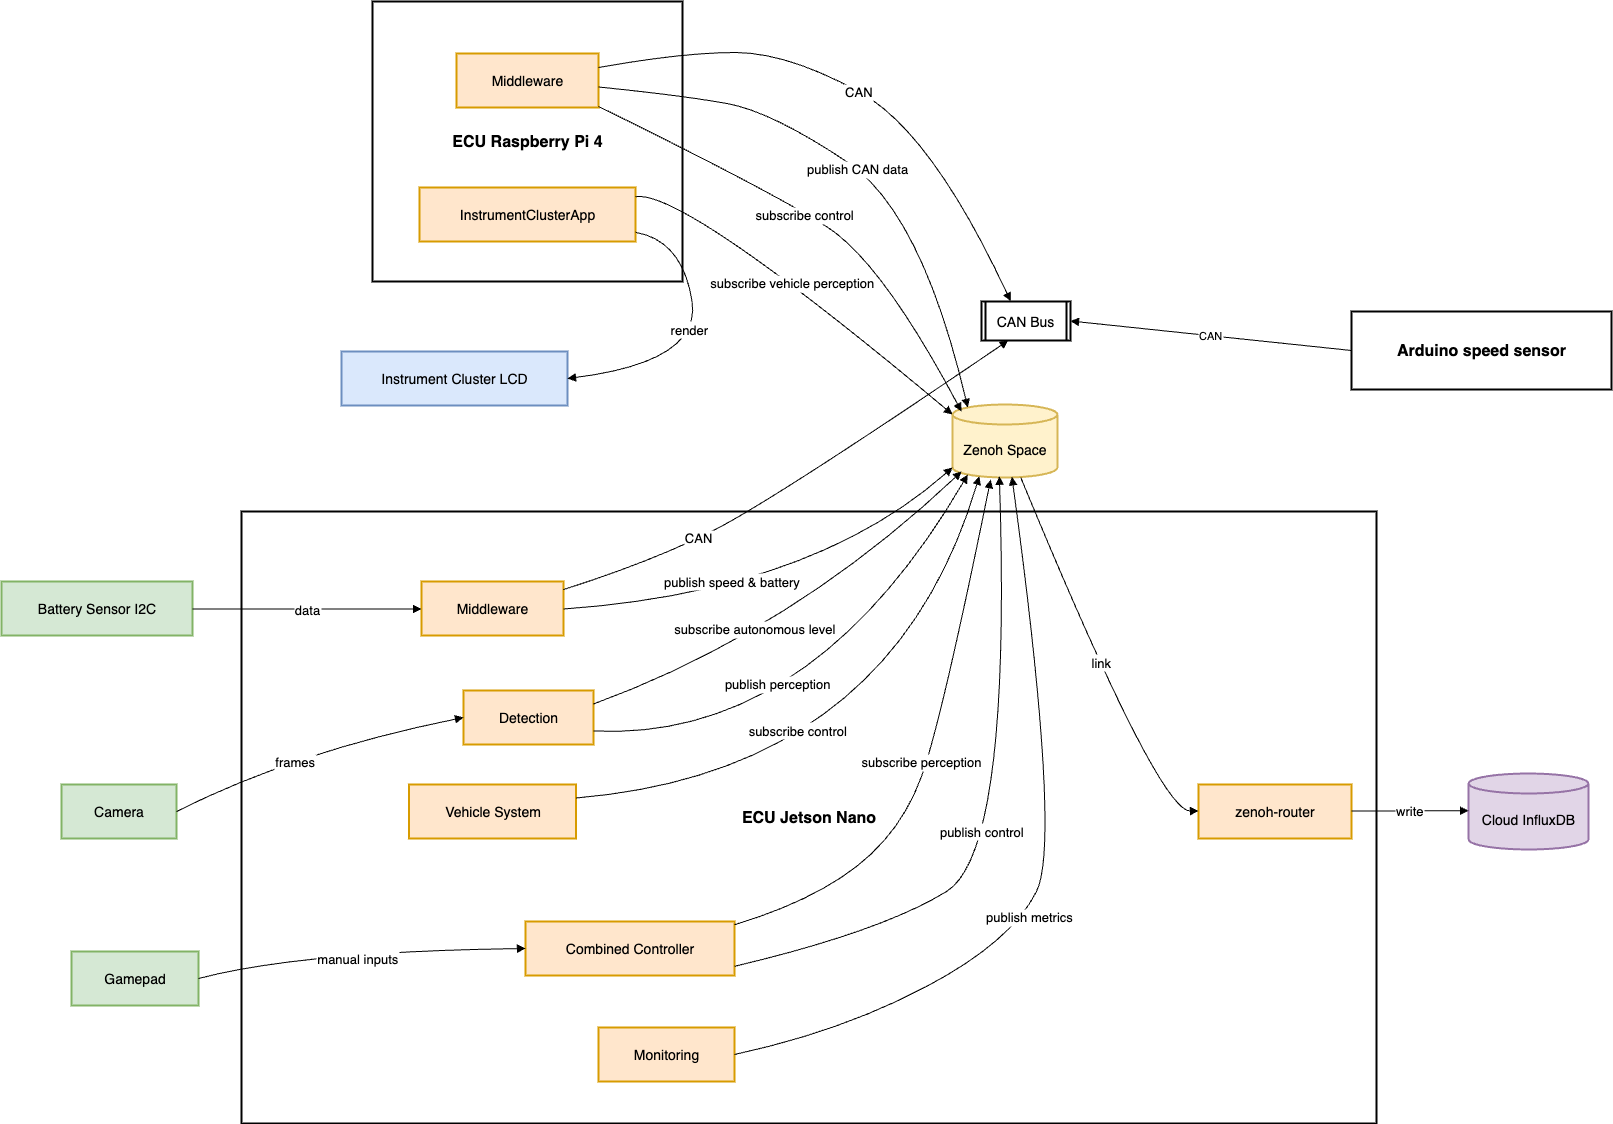

The diagram above was exported from draw.io. Its source (the exported page's mxGraphModel, read from the mxfile embedded in the PNG):
<mxGraphModel dx="1572" dy="1508" grid="1" gridSize="10" guides="1" tooltips="1" connect="1" arrows="1" fold="1" page="1" pageScale="1" pageWidth="850" pageHeight="1100" math="0" shadow="0">
  <root>
    <mxCell id="0" />
    <mxCell id="1" parent="0" />
    <mxCell id="tz2Queb-3kquGu2dCrOk-1" value="ECU Raspberry Pi 4" style="whiteSpace=wrap;strokeWidth=2;fontSize=16;fontStyle=1" parent="1" vertex="1">
      <mxGeometry x="391" y="20" width="310" height="280" as="geometry" />
    </mxCell>
    <mxCell id="tz2Queb-3kquGu2dCrOk-2" value="ECU Jetson Nano" style="whiteSpace=wrap;strokeWidth=2;fontSize=16;fontStyle=1" parent="1" vertex="1">
      <mxGeometry x="260" y="530" width="1135" height="612" as="geometry" />
    </mxCell>
    <mxCell id="tz2Queb-3kquGu2dCrOk-3" value="CAN Bus" style="strokeWidth=2;shape=process;whiteSpace=wrap;size=0.04;fontSize=14;" parent="1" vertex="1">
      <mxGeometry x="1000" y="320" width="89" height="39" as="geometry" />
    </mxCell>
    <mxCell id="tz2Queb-3kquGu2dCrOk-4" value="Zenoh Space" style="shape=cylinder3;boundedLbl=1;backgroundOutline=1;size=10;strokeWidth=2;whiteSpace=wrap;fillColor=#fff2cc;strokeColor=#d6b656;fontSize=14;" parent="1" vertex="1">
      <mxGeometry x="971" y="423" width="105" height="73" as="geometry" />
    </mxCell>
    <mxCell id="tz2Queb-3kquGu2dCrOk-5" value="Cloud InfluxDB" style="shape=cylinder3;boundedLbl=1;backgroundOutline=1;size=10;strokeWidth=2;whiteSpace=wrap;fillColor=#e1d5e7;strokeColor=#9673a6;fontSize=14;" parent="1" vertex="1">
      <mxGeometry x="1487" y="792" width="120" height="76" as="geometry" />
    </mxCell>
    <mxCell id="tz2Queb-3kquGu2dCrOk-6" value="Arduino speed sensor" style="whiteSpace=wrap;strokeWidth=2;fontSize=16;fontStyle=1" parent="1" vertex="1">
      <mxGeometry x="1370" y="330" width="260" height="78" as="geometry" />
    </mxCell>
    <mxCell id="tz2Queb-3kquGu2dCrOk-7" value="Camera" style="whiteSpace=wrap;strokeWidth=2;fillColor=#d5e8d4;strokeColor=#82b366;fontSize=14;" parent="1" vertex="1">
      <mxGeometry x="80" y="803" width="115" height="54" as="geometry" />
    </mxCell>
    <mxCell id="tz2Queb-3kquGu2dCrOk-8" value="Gamepad" style="whiteSpace=wrap;strokeWidth=2;fillColor=#d5e8d4;strokeColor=#82b366;fontSize=14;" parent="1" vertex="1">
      <mxGeometry x="90" y="970" width="127" height="54" as="geometry" />
    </mxCell>
    <mxCell id="tz2Queb-3kquGu2dCrOk-9" value="Instrument Cluster LCD" style="whiteSpace=wrap;strokeWidth=2;fillColor=#dae8fc;strokeColor=#6c8ebf;fontSize=14;" parent="1" vertex="1">
      <mxGeometry x="360" y="370" width="226" height="54" as="geometry" />
    </mxCell>
    <mxCell id="tz2Queb-3kquGu2dCrOk-10" value="Detection" style="whiteSpace=wrap;strokeWidth=2;fillColor=#ffe6cc;strokeColor=#d79b00;fontSize=14;" parent="1" vertex="1">
      <mxGeometry x="482" y="709" width="130" height="54" as="geometry" />
    </mxCell>
    <mxCell id="tz2Queb-3kquGu2dCrOk-11" value="Combined Controller" style="whiteSpace=wrap;strokeWidth=2;fillColor=#ffe6cc;strokeColor=#d79b00;fontSize=14;" parent="1" vertex="1">
      <mxGeometry x="544" y="940" width="209" height="54" as="geometry" />
    </mxCell>
    <mxCell id="tz2Queb-3kquGu2dCrOk-12" value="Vehicle System" style="whiteSpace=wrap;strokeWidth=2;fillColor=#ffe6cc;strokeColor=#d79b00;fontSize=14;" parent="1" vertex="1">
      <mxGeometry x="427.5" y="803" width="167" height="54" as="geometry" />
    </mxCell>
    <mxCell id="tz2Queb-3kquGu2dCrOk-13" value="Middleware" style="whiteSpace=wrap;strokeWidth=2;fillColor=#ffe6cc;strokeColor=#d79b00;fontSize=14;" parent="1" vertex="1">
      <mxGeometry x="440" y="600" width="142" height="54" as="geometry" />
    </mxCell>
    <mxCell id="tz2Queb-3kquGu2dCrOk-14" value="Battery Sensor I2C" style="whiteSpace=wrap;strokeWidth=2;fillColor=#d5e8d4;strokeColor=#82b366;fontSize=14;" parent="1" vertex="1">
      <mxGeometry x="20" y="600" width="191" height="54" as="geometry" />
    </mxCell>
    <mxCell id="tz2Queb-3kquGu2dCrOk-15" value="Monitoring" style="whiteSpace=wrap;strokeWidth=2;fillColor=#ffe6cc;strokeColor=#d79b00;fontSize=14;" parent="1" vertex="1">
      <mxGeometry x="617" y="1046" width="136" height="54" as="geometry" />
    </mxCell>
    <mxCell id="tz2Queb-3kquGu2dCrOk-16" value="zenoh-router" style="whiteSpace=wrap;strokeWidth=2;fillColor=#ffe6cc;strokeColor=#d79b00;fontSize=14;" parent="1" vertex="1">
      <mxGeometry x="1217" y="803" width="153" height="54" as="geometry" />
    </mxCell>
    <mxCell id="tz2Queb-3kquGu2dCrOk-17" value="Middleware" style="whiteSpace=wrap;strokeWidth=2;fillColor=#ffe6cc;strokeColor=#d79b00;fontSize=14;" parent="1" vertex="1">
      <mxGeometry x="475" y="72" width="142" height="54" as="geometry" />
    </mxCell>
    <mxCell id="tz2Queb-3kquGu2dCrOk-18" value="InstrumentClusterApp" style="whiteSpace=wrap;strokeWidth=2;fillColor=#ffe6cc;strokeColor=#d79b00;fontSize=14;" parent="1" vertex="1">
      <mxGeometry x="438" y="206" width="216" height="54" as="geometry" />
    </mxCell>
    <mxCell id="tz2Queb-3kquGu2dCrOk-19" value="CAN" style="curved=1;startArrow=none;endArrow=block;exitX=0;exitY=0.5;rounded=0;exitDx=0;exitDy=0;entryX=1;entryY=0.5;entryDx=0;entryDy=0;" parent="1" source="tz2Queb-3kquGu2dCrOk-6" target="tz2Queb-3kquGu2dCrOk-3" edge="1">
      <mxGeometry relative="1" as="geometry">
        <Array as="points" />
        <mxPoint x="1070" y="354" as="targetPoint" />
      </mxGeometry>
    </mxCell>
    <mxCell id="tz2Queb-3kquGu2dCrOk-20" value="CAN" style="curved=1;startArrow=none;endArrow=block;exitX=1;exitY=0.15;entryX=0.3;entryY=1;rounded=0;strokeColor=default;align=center;verticalAlign=middle;fontFamily=Helvetica;fontSize=13;fontColor=default;labelBackgroundColor=default;" parent="1" source="tz2Queb-3kquGu2dCrOk-13" target="tz2Queb-3kquGu2dCrOk-3" edge="1">
      <mxGeometry x="-0.4352" relative="1" as="geometry">
        <Array as="points">
          <mxPoint x="670" y="580" />
          <mxPoint x="790" y="520" />
        </Array>
        <mxPoint as="offset" />
      </mxGeometry>
    </mxCell>
    <mxCell id="tz2Queb-3kquGu2dCrOk-22" value="CAN" style="curved=1;startArrow=none;endArrow=block;exitX=1;exitY=0.26;entryX=0.327;entryY=-0.009;rounded=0;entryDx=0;entryDy=0;entryPerimeter=0;strokeColor=default;align=center;verticalAlign=middle;fontFamily=Helvetica;fontSize=13;fontColor=default;labelBackgroundColor=default;" parent="1" source="tz2Queb-3kquGu2dCrOk-17" target="tz2Queb-3kquGu2dCrOk-3" edge="1">
      <mxGeometry relative="1" as="geometry">
        <Array as="points">
          <mxPoint x="701" y="71" />
          <mxPoint x="806" y="71" />
          <mxPoint x="950" y="150" />
        </Array>
      </mxGeometry>
    </mxCell>
    <mxCell id="tz2Queb-3kquGu2dCrOk-23" value="frames" style="curved=1;startArrow=none;endArrow=block;exitX=1;exitY=0.5;entryX=0;entryY=0.5;rounded=0;fontSize=13;strokeColor=default;align=center;verticalAlign=middle;fontFamily=Helvetica;fontColor=default;labelBackgroundColor=default;exitDx=0;exitDy=0;" parent="1" source="tz2Queb-3kquGu2dCrOk-7" target="tz2Queb-3kquGu2dCrOk-10" edge="1">
      <mxGeometry x="-0.1547" y="-9" relative="1" as="geometry">
        <Array as="points">
          <mxPoint x="314" y="770" />
        </Array>
        <mxPoint as="offset" />
      </mxGeometry>
    </mxCell>
    <mxCell id="tz2Queb-3kquGu2dCrOk-24" value="manual inputs" style="curved=1;startArrow=none;endArrow=block;exitX=1;exitY=0.5;entryX=0;entryY=0.5;rounded=0;strokeColor=default;align=center;verticalAlign=middle;fontFamily=Helvetica;fontSize=13;fontColor=default;labelBackgroundColor=default;exitDx=0;exitDy=0;" parent="1" source="tz2Queb-3kquGu2dCrOk-8" target="tz2Queb-3kquGu2dCrOk-11" edge="1">
      <mxGeometry x="-0.0218" y="-8" relative="1" as="geometry">
        <Array as="points">
          <mxPoint x="320" y="970" />
        </Array>
        <mxPoint x="1" as="offset" />
      </mxGeometry>
    </mxCell>
    <mxCell id="tz2Queb-3kquGu2dCrOk-25" value="data" style="curved=1;startArrow=none;endArrow=block;exitX=1;exitY=0.51;entryX=0;entryY=0.51;rounded=0;fontSize=13;strokeColor=default;align=center;verticalAlign=middle;fontFamily=Helvetica;fontColor=default;labelBackgroundColor=default;" parent="1" source="tz2Queb-3kquGu2dCrOk-14" target="tz2Queb-3kquGu2dCrOk-13" edge="1">
      <mxGeometry relative="1" as="geometry">
        <Array as="points" />
      </mxGeometry>
    </mxCell>
    <mxCell id="tz2Queb-3kquGu2dCrOk-26" value="publish perception" style="curved=1;startArrow=none;endArrow=block;exitX=1;exitY=0.75;rounded=0;exitDx=0;exitDy=0;entryX=0.145;entryY=1;entryDx=0;entryDy=-2.9;entryPerimeter=0;strokeColor=default;align=center;verticalAlign=middle;fontFamily=Helvetica;fontSize=13;fontColor=default;labelBackgroundColor=default;" parent="1" source="tz2Queb-3kquGu2dCrOk-10" target="tz2Queb-3kquGu2dCrOk-4" edge="1">
      <mxGeometry x="-0.3106" y="56" relative="1" as="geometry">
        <Array as="points">
          <mxPoint x="830" y="760" />
        </Array>
        <mxPoint x="990" y="495" as="targetPoint" />
        <mxPoint as="offset" />
      </mxGeometry>
    </mxCell>
    <mxCell id="tz2Queb-3kquGu2dCrOk-27" value="publish metrics" style="curved=1;startArrow=none;endArrow=block;exitX=0.99;exitY=0.5;entryX=0.566;entryY=0.991;rounded=0;entryDx=0;entryDy=0;entryPerimeter=0;strokeColor=default;align=center;verticalAlign=middle;fontFamily=Helvetica;fontSize=13;fontColor=default;labelBackgroundColor=default;" parent="1" source="tz2Queb-3kquGu2dCrOk-15" target="tz2Queb-3kquGu2dCrOk-4" edge="1">
      <mxGeometry x="-0.1515" y="-4" relative="1" as="geometry">
        <Array as="points">
          <mxPoint x="860" y="1050" />
          <mxPoint x="1030" y="960" />
          <mxPoint x="1080" y="860" />
        </Array>
        <mxPoint x="1" as="offset" />
      </mxGeometry>
    </mxCell>
    <mxCell id="tz2Queb-3kquGu2dCrOk-28" value="publish speed &amp; battery" style="curved=1;startArrow=none;endArrow=block;exitX=1;exitY=0.51;rounded=0;entryX=0;entryY=1;entryDx=0;entryDy=-10;entryPerimeter=0;strokeColor=default;align=center;verticalAlign=middle;fontFamily=Helvetica;fontSize=13;fontColor=default;labelBackgroundColor=default;" parent="1" source="tz2Queb-3kquGu2dCrOk-13" target="tz2Queb-3kquGu2dCrOk-4" edge="1">
      <mxGeometry x="-0.2231" y="16" relative="1" as="geometry">
        <Array as="points">
          <mxPoint x="830" y="610" />
        </Array>
        <mxPoint x="970" y="490" as="targetPoint" />
        <mxPoint as="offset" />
      </mxGeometry>
    </mxCell>
    <mxCell id="tz2Queb-3kquGu2dCrOk-29" value="subscribe autonomous level" style="curved=1;startArrow=none;endArrow=block;exitX=1;exitY=0.25;rounded=0;exitDx=0;exitDy=0;strokeColor=default;align=center;verticalAlign=middle;fontFamily=Helvetica;fontSize=13;fontColor=default;labelBackgroundColor=default;" parent="1" source="tz2Queb-3kquGu2dCrOk-10" edge="1">
      <mxGeometry x="-0.1951" y="15" relative="1" as="geometry">
        <Array as="points">
          <mxPoint x="810" y="650" />
        </Array>
        <mxPoint x="980" y="490" as="targetPoint" />
        <mxPoint x="-1" as="offset" />
      </mxGeometry>
    </mxCell>
    <mxCell id="tz2Queb-3kquGu2dCrOk-30" value="subscribe perception" style="curved=1;startArrow=none;endArrow=block;exitX=1;exitY=0.06;rounded=0;entryX=0.363;entryY=1.03;entryDx=0;entryDy=0;entryPerimeter=0;strokeColor=default;align=center;verticalAlign=middle;fontFamily=Helvetica;fontSize=13;fontColor=default;labelBackgroundColor=default;" parent="1" source="tz2Queb-3kquGu2dCrOk-11" target="tz2Queb-3kquGu2dCrOk-4" edge="1">
      <mxGeometry x="-0.0432" y="5" relative="1" as="geometry">
        <Array as="points">
          <mxPoint x="830" y="920" />
          <mxPoint x="920" y="850" />
          <mxPoint x="960" y="740" />
        </Array>
        <mxPoint x="1010" y="500" as="targetPoint" />
        <mxPoint as="offset" />
      </mxGeometry>
    </mxCell>
    <mxCell id="tz2Queb-3kquGu2dCrOk-31" value="publish control" style="curved=1;startArrow=none;endArrow=block;exitX=1;exitY=0.83;rounded=0;entryX=0.446;entryY=0.983;entryDx=0;entryDy=0;entryPerimeter=0;strokeColor=default;align=center;verticalAlign=middle;fontFamily=Helvetica;fontSize=13;fontColor=default;labelBackgroundColor=default;" parent="1" source="tz2Queb-3kquGu2dCrOk-11" target="tz2Queb-3kquGu2dCrOk-4" edge="1">
      <mxGeometry x="-0.0439" y="29" relative="1" as="geometry">
        <Array as="points">
          <mxPoint x="900" y="950" />
          <mxPoint x="1030" y="870" />
        </Array>
        <mxPoint x="1020" y="500" as="targetPoint" />
        <mxPoint as="offset" />
      </mxGeometry>
    </mxCell>
    <mxCell id="tz2Queb-3kquGu2dCrOk-32" value="subscribe control" style="curved=1;startArrow=none;endArrow=block;exitX=1;exitY=0.25;rounded=0;exitDx=0;exitDy=0;entryX=0.255;entryY=0.983;entryDx=0;entryDy=0;entryPerimeter=0;strokeColor=default;align=center;verticalAlign=middle;fontFamily=Helvetica;fontSize=13;fontColor=default;labelBackgroundColor=default;" parent="1" source="tz2Queb-3kquGu2dCrOk-12" target="tz2Queb-3kquGu2dCrOk-4" edge="1">
      <mxGeometry x="-0.2721" y="49" relative="1" as="geometry">
        <Array as="points">
          <mxPoint x="910" y="790" />
        </Array>
        <mxPoint x="1000" y="500" as="targetPoint" />
        <mxPoint as="offset" />
      </mxGeometry>
    </mxCell>
    <mxCell id="tz2Queb-3kquGu2dCrOk-33" value="publish CAN data" style="curved=1;startArrow=none;endArrow=block;exitX=1;exitY=0.62;entryX=0.145;entryY=0;rounded=0;entryDx=0;entryDy=2.9;entryPerimeter=0;strokeColor=default;align=center;verticalAlign=middle;fontFamily=Helvetica;fontSize=13;fontColor=default;labelBackgroundColor=default;" parent="1" source="tz2Queb-3kquGu2dCrOk-17" target="tz2Queb-3kquGu2dCrOk-4" edge="1">
      <mxGeometry relative="1" as="geometry">
        <Array as="points">
          <mxPoint x="701" y="114" />
          <mxPoint x="790" y="130" />
          <mxPoint x="940" y="230" />
        </Array>
      </mxGeometry>
    </mxCell>
    <mxCell id="tz2Queb-3kquGu2dCrOk-34" value="subscribe control" style="curved=1;startArrow=none;endArrow=block;exitX=1;exitY=0.98;rounded=0;strokeColor=default;align=center;verticalAlign=middle;fontFamily=Helvetica;fontSize=13;fontColor=default;labelBackgroundColor=default;" parent="1" source="tz2Queb-3kquGu2dCrOk-17" edge="1">
      <mxGeometry x="-0.0512" y="-2" relative="1" as="geometry">
        <Array as="points">
          <mxPoint x="790" y="210" />
          <mxPoint x="900" y="280" />
        </Array>
        <mxPoint x="980" y="430" as="targetPoint" />
        <mxPoint as="offset" />
      </mxGeometry>
    </mxCell>
    <mxCell id="tz2Queb-3kquGu2dCrOk-35" value="subscribe vehicle perception" style="curved=1;startArrow=none;endArrow=block;exitX=1;exitY=0.17;entryX=0;entryY=0;rounded=0;entryDx=0;entryDy=10;entryPerimeter=0;strokeColor=default;align=center;verticalAlign=middle;fontFamily=Helvetica;fontSize=13;fontColor=default;labelBackgroundColor=default;" parent="1" source="tz2Queb-3kquGu2dCrOk-18" target="tz2Queb-3kquGu2dCrOk-4" edge="1">
      <mxGeometry x="-0.0446" y="-1" relative="1" as="geometry">
        <Array as="points">
          <mxPoint x="701" y="207" />
        </Array>
        <mxPoint y="1" as="offset" />
      </mxGeometry>
    </mxCell>
    <mxCell id="tz2Queb-3kquGu2dCrOk-36" value="link" style="curved=1;startArrow=none;endArrow=block;exitX=0.65;exitY=1;entryX=0;entryY=0.49;rounded=0;strokeColor=default;align=center;verticalAlign=middle;fontFamily=Helvetica;fontSize=13;fontColor=default;labelBackgroundColor=default;" parent="1" source="tz2Queb-3kquGu2dCrOk-4" target="tz2Queb-3kquGu2dCrOk-16" edge="1">
      <mxGeometry x="0.0012" y="4" relative="1" as="geometry">
        <Array as="points">
          <mxPoint x="1177" y="830" />
        </Array>
        <mxPoint as="offset" />
      </mxGeometry>
    </mxCell>
    <mxCell id="tz2Queb-3kquGu2dCrOk-37" value="write" style="curved=1;startArrow=none;endArrow=block;exitX=1;exitY=0.49;entryX=0;entryY=0.49;rounded=0;fontSize=13;" parent="1" source="tz2Queb-3kquGu2dCrOk-16" target="tz2Queb-3kquGu2dCrOk-5" edge="1">
      <mxGeometry relative="1" as="geometry">
        <Array as="points" />
      </mxGeometry>
    </mxCell>
    <mxCell id="tz2Queb-3kquGu2dCrOk-38" value="render" style="curved=1;startArrow=none;endArrow=block;exitX=1;exitY=0.83;entryX=1;entryY=0.5;rounded=0;entryDx=0;entryDy=0;strokeColor=default;align=center;verticalAlign=middle;fontFamily=Helvetica;fontSize=13;fontColor=default;labelBackgroundColor=default;" parent="1" source="tz2Queb-3kquGu2dCrOk-18" target="tz2Queb-3kquGu2dCrOk-9" edge="1">
      <mxGeometry x="-0.1071" y="-7" relative="1" as="geometry">
        <Array as="points">
          <mxPoint x="701" y="259" />
          <mxPoint x="720" y="380" />
        </Array>
        <mxPoint as="offset" />
      </mxGeometry>
    </mxCell>
  </root>
</mxGraphModel>